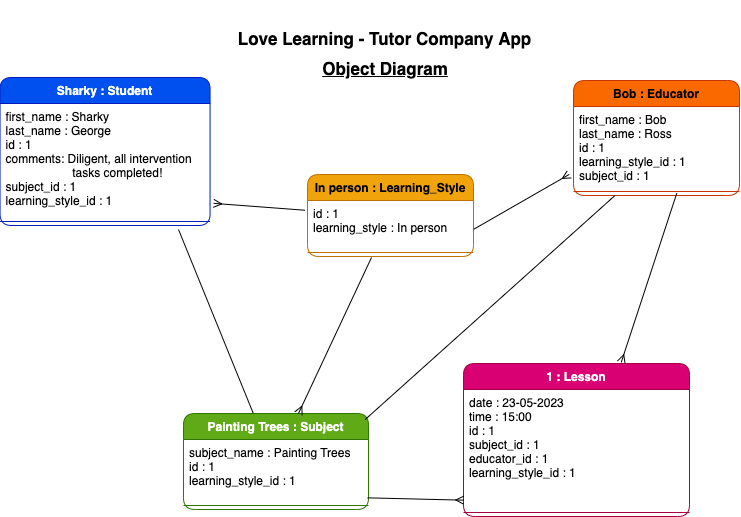

The diagram above was exported from draw.io. Its source (the exported page's mxGraphModel, read from the mxfile embedded in the PNG):
<mxGraphModel dx="1306" dy="1689" grid="1" gridSize="10" guides="1" tooltips="1" connect="1" arrows="1" fold="1" page="1" pageScale="1" pageWidth="827" pageHeight="1169" background="#ffffff" math="0" shadow="0">
  <root>
    <mxCell id="0" />
    <mxCell id="1" parent="0" />
    <mxCell id="14" value="Sharky : Student" style="swimlane;fontStyle=1;align=center;verticalAlign=top;childLayout=stackLayout;horizontal=1;startSize=26;horizontalStack=0;resizeParent=1;resizeParentMax=0;resizeLast=0;collapsible=1;marginBottom=0;rounded=1;fontColor=#ffffff;fillColor=#0050ef;strokeColor=#001DBC;" parent="1" vertex="1">
      <mxGeometry x="-798.45" y="-1092" width="210" height="148" as="geometry" />
    </mxCell>
    <mxCell id="15" value="first_name : Sharky&#10;last_name : George&#10;id : 1&#10;comments: Diligent, all intervention &#10;                    tasks completed!&#10;subject_id : 1&#10;learning_style_id : 1" style="text;strokeColor=none;fillColor=none;align=left;verticalAlign=top;spacingLeft=4;spacingRight=4;overflow=hidden;rotatable=0;points=[[0,0.5],[1,0.5]];portConstraint=eastwest;rounded=1;fontColor=#000000;" parent="14" vertex="1">
      <mxGeometry y="26" width="210" height="114" as="geometry" />
    </mxCell>
    <mxCell id="16" value="" style="line;strokeWidth=1;fillColor=none;align=left;verticalAlign=middle;spacingTop=-1;spacingLeft=3;spacingRight=3;rotatable=0;labelPosition=right;points=[];portConstraint=eastwest;strokeColor=inherit;rounded=1;fontColor=#000000;" parent="14" vertex="1">
      <mxGeometry y="140" width="210" height="8" as="geometry" />
    </mxCell>
    <mxCell id="18" value="&lt;p style=&quot;line-height: 160%; font-size: 17px;&quot;&gt;Love Learning - Tutor Company App&lt;/p&gt;" style="text;html=1;strokeColor=none;fillColor=none;align=center;verticalAlign=middle;whiteSpace=wrap;rounded=1;fontStyle=1;fontSize=17;fontColor=#000000;" parent="1" vertex="1">
      <mxGeometry x="-567" y="-1169" width="307" height="77" as="geometry" />
    </mxCell>
    <mxCell id="19" value="Object Diagram" style="text;html=1;strokeColor=none;fillColor=none;align=center;verticalAlign=middle;whiteSpace=wrap;rounded=1;fontSize=17;fontStyle=5;fontColor=#000000;" parent="1" vertex="1">
      <mxGeometry x="-524" y="-1126" width="222" height="52" as="geometry" />
    </mxCell>
    <mxCell id="20" value="Painting Trees : Subject" style="swimlane;fontStyle=1;align=center;verticalAlign=top;childLayout=stackLayout;horizontal=1;startSize=26;horizontalStack=0;resizeParent=1;resizeParentMax=0;resizeLast=0;collapsible=1;marginBottom=0;rounded=1;fontColor=#ffffff;fillColor=#60a917;strokeColor=#2D7600;" parent="1" vertex="1">
      <mxGeometry x="-615" y="-756" width="185" height="96" as="geometry" />
    </mxCell>
    <mxCell id="21" value="subject_name : Painting Trees&#10;id : 1&#10;learning_style_id : 1" style="text;strokeColor=none;fillColor=none;align=left;verticalAlign=top;spacingLeft=4;spacingRight=4;overflow=hidden;rotatable=0;points=[[0,0.5],[1,0.5]];portConstraint=eastwest;rounded=1;fontColor=#000000;" parent="20" vertex="1">
      <mxGeometry y="26" width="185" height="62" as="geometry" />
    </mxCell>
    <mxCell id="22" value="" style="line;strokeWidth=1;fillColor=none;align=left;verticalAlign=middle;spacingTop=-1;spacingLeft=3;spacingRight=3;rotatable=0;labelPosition=right;points=[];portConstraint=eastwest;strokeColor=inherit;rounded=1;fontColor=#000000;" parent="20" vertex="1">
      <mxGeometry y="88" width="185" height="8" as="geometry" />
    </mxCell>
    <mxCell id="24" value="Bob : Educator" style="swimlane;fontStyle=1;align=center;verticalAlign=top;childLayout=stackLayout;horizontal=1;startSize=26;horizontalStack=0;resizeParent=1;resizeParentMax=0;resizeLast=0;collapsible=1;marginBottom=0;rounded=1;fontColor=#000000;fillColor=#fa6800;strokeColor=#C73500;" parent="1" vertex="1">
      <mxGeometry x="-225" y="-1089" width="166" height="115" as="geometry" />
    </mxCell>
    <mxCell id="25" value="first_name : Bob&#10;last_name : Ross&#10;id : 1&#10;learning_style_id : 1&#10;subject_id : 1" style="text;strokeColor=none;fillColor=none;align=left;verticalAlign=top;spacingLeft=4;spacingRight=4;overflow=hidden;rotatable=0;points=[[0,0.5],[1,0.5]];portConstraint=eastwest;rounded=1;fontColor=#000000;" parent="24" vertex="1">
      <mxGeometry y="26" width="166" height="81" as="geometry" />
    </mxCell>
    <mxCell id="26" value="" style="line;strokeWidth=1;fillColor=none;align=left;verticalAlign=middle;spacingTop=-1;spacingLeft=3;spacingRight=3;rotatable=0;labelPosition=right;points=[];portConstraint=eastwest;strokeColor=inherit;rounded=1;fontColor=#000000;" parent="24" vertex="1">
      <mxGeometry y="107" width="166" height="8" as="geometry" />
    </mxCell>
    <mxCell id="28" value="1 : Lesson" style="swimlane;fontStyle=1;align=center;verticalAlign=top;childLayout=stackLayout;horizontal=1;startSize=26;horizontalStack=0;resizeParent=1;resizeParentMax=0;resizeLast=0;collapsible=1;marginBottom=0;rounded=1;fontColor=#ffffff;fillColor=#d80073;strokeColor=#A50040;" parent="1" vertex="1">
      <mxGeometry x="-335" y="-806" width="226" height="153" as="geometry" />
    </mxCell>
    <mxCell id="29" value="date : 23-05-2023&#10;time : 15:00&#10;id : 1&#10;subject_id : 1&#10;educator_id : 1&#10;learning_style_id : 1" style="text;strokeColor=none;fillColor=none;align=left;verticalAlign=top;spacingLeft=4;spacingRight=4;overflow=hidden;rotatable=0;points=[[0,0.5],[1,0.5]];portConstraint=eastwest;rounded=1;fontColor=#000000;" parent="28" vertex="1">
      <mxGeometry y="26" width="226" height="119" as="geometry" />
    </mxCell>
    <mxCell id="30" value="" style="line;strokeWidth=1;fillColor=none;align=left;verticalAlign=middle;spacingTop=-1;spacingLeft=3;spacingRight=3;rotatable=0;labelPosition=right;points=[];portConstraint=eastwest;strokeColor=inherit;rounded=1;fontColor=#000000;" parent="28" vertex="1">
      <mxGeometry y="145" width="226" height="8" as="geometry" />
    </mxCell>
    <mxCell id="32" style="html=1;fontSize=17;endArrow=ERmany;endFill=0;fontColor=#000000;strokeColor=#000000;" parent="1" target="20" edge="1">
      <mxGeometry relative="1" as="geometry">
        <mxPoint x="-510.83333333333326" y="-815.6666666666665" as="targetPoint" />
        <mxPoint x="-427" y="-912" as="sourcePoint" />
      </mxGeometry>
    </mxCell>
    <mxCell id="33" value="In person : Learning_Style" style="swimlane;fontStyle=1;align=center;verticalAlign=top;childLayout=stackLayout;horizontal=1;startSize=26;horizontalStack=0;resizeParent=1;resizeParentMax=0;resizeLast=0;collapsible=1;marginBottom=0;rounded=1;fillColor=#f0a30a;strokeColor=#BD7000;fontColor=#000000;" parent="1" vertex="1">
      <mxGeometry x="-491" y="-995" width="166" height="82" as="geometry" />
    </mxCell>
    <mxCell id="34" value="id : 1&#10;learning_style : In person" style="text;strokeColor=none;fillColor=none;align=left;verticalAlign=top;spacingLeft=4;spacingRight=4;overflow=hidden;rotatable=0;points=[[0,0.5],[1,0.5]];portConstraint=eastwest;rounded=1;fontColor=#000000;" parent="33" vertex="1">
      <mxGeometry y="26" width="166" height="48" as="geometry" />
    </mxCell>
    <mxCell id="35" value="" style="line;strokeWidth=1;fillColor=none;align=left;verticalAlign=middle;spacingTop=-1;spacingLeft=3;spacingRight=3;rotatable=0;labelPosition=right;points=[];portConstraint=eastwest;strokeColor=inherit;rounded=1;fontColor=#000000;" parent="33" vertex="1">
      <mxGeometry y="74" width="166" height="8" as="geometry" />
    </mxCell>
    <mxCell id="36" style="html=1;exitX=1.001;exitY=0.6;exitDx=0;exitDy=0;entryX=-0.026;entryY=0.839;entryDx=0;entryDy=0;fontSize=17;endArrow=ERmany;endFill=0;exitPerimeter=0;entryPerimeter=0;fontColor=#000000;strokeColor=#000000;" parent="1" source="34" target="25" edge="1">
      <mxGeometry relative="1" as="geometry">
        <mxPoint x="-225.664" y="-936.671" as="targetPoint" />
      </mxGeometry>
    </mxCell>
    <mxCell id="37" style="html=1;fontSize=17;endArrow=ERmany;endFill=0;exitX=-0.015;exitY=0.203;exitDx=0;exitDy=0;exitPerimeter=0;entryX=1.017;entryY=0.876;entryDx=0;entryDy=0;entryPerimeter=0;fontColor=#000000;strokeColor=#000000;" parent="1" source="34" target="15" edge="1">
      <mxGeometry relative="1" as="geometry">
        <mxPoint x="-588.4500000000002" y="-935.648" as="targetPoint" />
        <mxPoint x="-521" y="-982" as="sourcePoint" />
      </mxGeometry>
    </mxCell>
    <mxCell id="38" value="" style="endArrow=none;html=1;fontSize=17;entryX=0.25;entryY=1;entryDx=0;entryDy=0;exitX=0.982;exitY=0.063;exitDx=0;exitDy=0;exitPerimeter=0;fontColor=#000000;strokeColor=#000000;startArrow=none;startFill=0;endFill=0;" parent="1" source="20" target="24" edge="1">
      <mxGeometry width="50" height="50" relative="1" as="geometry">
        <mxPoint x="-471" y="-804" as="sourcePoint" />
        <mxPoint x="-223.00800000000004" y="-908.036" as="targetPoint" />
      </mxGeometry>
    </mxCell>
    <mxCell id="39" style="html=1;fontSize=17;endArrow=ERmany;endFill=0;entryX=0.698;entryY=-0.008;entryDx=0;entryDy=0;entryPerimeter=0;fontColor=#000000;strokeColor=#000000;exitX=0.622;exitY=0.73;exitDx=0;exitDy=0;exitPerimeter=0;" parent="1" source="26" target="28" edge="1">
      <mxGeometry relative="1" as="geometry">
        <mxPoint x="-179.16666666666652" y="-810.6666666666665" as="targetPoint" />
        <mxPoint x="-120" y="-970" as="sourcePoint" />
      </mxGeometry>
    </mxCell>
    <mxCell id="40" style="html=1;entryX=0.001;entryY=0.93;entryDx=0;entryDy=0;entryPerimeter=0;fontSize=17;startArrow=none;startFill=0;endArrow=ERmany;endFill=0;exitX=0.995;exitY=0.941;exitDx=0;exitDy=0;exitPerimeter=0;fontColor=#000000;strokeColor=#000000;" parent="1" source="21" target="29" edge="1">
      <mxGeometry relative="1" as="geometry" />
    </mxCell>
    <mxCell id="47" style="edgeStyle=none;html=1;endArrow=none;endFill=0;entryX=0.377;entryY=-0.002;entryDx=0;entryDy=0;entryPerimeter=0;strokeColor=#050505;startArrow=none;startFill=0;" parent="1" target="20" edge="1">
      <mxGeometry relative="1" as="geometry">
        <mxPoint x="-620" y="-940" as="sourcePoint" />
      </mxGeometry>
    </mxCell>
  </root>
</mxGraphModel>